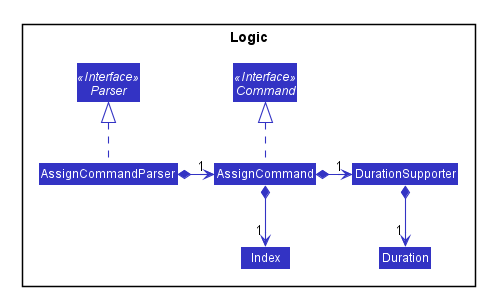

The diagram above was rendered by PlantUML. Its source (embedded in the PNG):
@startuml








skinparam BackgroundColor #FFFFFFF

skinparam Shadowing false

skinparam Class {
    FontColor #FFFFFF
    BorderThickness 1
    BorderColor #FFFFFF
    StereotypeFontColor #FFFFFF
    FontName Arial
}

skinparam Actor {
    BorderColor #000000
    Color #000000
    FontName Arial
}

skinparam Sequence {
    MessageAlign center
    BoxFontSize 15
    BoxPadding 0
    BoxFontColor #FFFFFF
    FontName Arial
}

skinparam Participant {
    FontColor #FFFFFFF
    Padding 20
}

skinparam MinClassWidth 50
skinparam ParticipantPadding 10
skinparam Shadowing false
skinparam DefaultTextAlignment center
skinparam packageStyle Rectangle

hide footbox
hide members
hide circle
skinparam arrowThickness 1.1
skinparam arrowColor #3333C4
skinparam classBackgroundColor #3333C4

package Logic <<Rectangle>>{
interface Command <<Interface>>
interface Parser <<Interface>>

class AssignCommand
class AssignCommandParser
class Index
class DurationSupporter
class Duration

AssignCommand .up.|> Command
AssignCommandParser .up.|> Parser
AssignCommandParser *-right-> "1" AssignCommand
AssignCommand *--> "1" Index
AssignCommand *-right-> "1" DurationSupporter
DurationSupporter *-down-> "1" Duration
}
@enduml